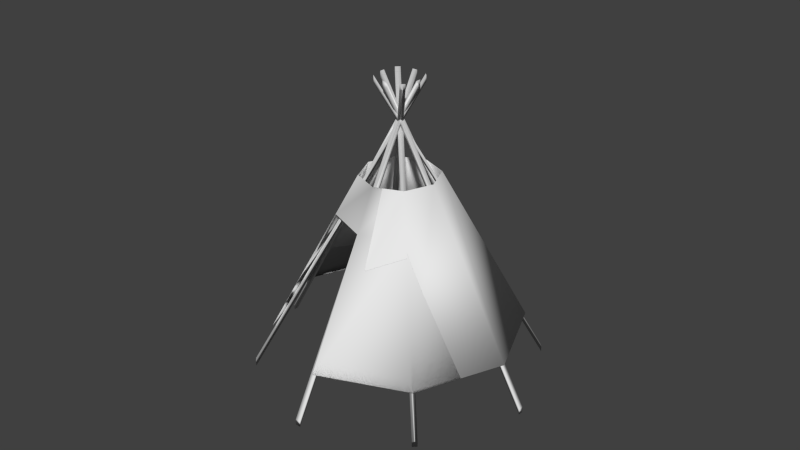 # Source: Tent.blend  (saved by Blender 2.73.0; exported with 4.5.12 LTS)
import bpy
from mathutils import Matrix  # noqa: F401  (used for matrix-valued properties, if any)

bpy.ops.wm.read_factory_settings(use_empty=True)
scene = bpy.context.scene
scene.name = 'Scene'

# ---- collections
col_collection_1 = bpy.data.collections.new('Collection 1'); scene.collection.children.link(col_collection_1)

# ---- world
world_world = bpy.data.worlds.new('World'); scene.world = world_world
world_world.color = (0.05088, 0.05088, 0.05088)
world_world.use_sun_shadow = False
world_world.sun_shadow_jitter_overblur = 0.0
world_world.cycles.sampling_method = 'MANUAL'
world_world.cycles.sample_map_resolution = 256

# ---- meshes
me_torus_001 = bpy.data.meshes.new('Torus.001')
me_torus_001.from_pydata([(6.0, -2.361e-07, -1.449), (1.875, -1.511e-06, -6.895), (1.875, -7.354e-07, -6.895), (4.243, 4.243, -1.449), (1.326, 1.326, -6.895), (1.326, 1.326, -6.895), (7.153e-07, 6.0, -1.449), (1.192e-07, 1.875, -6.895), (1.192e-07, 1.875, -6.895), (-4.243, 4.243, -1.449), (-1.326, 1.326, -6.895), (-1.326, 1.326, -6.895), (-6.0, 2.884e-07, -1.449), (-1.875, -1.347e-06, -6.895), (-1.875, -5.715e-07, -6.895), (-4.243, -4.243, -1.449), (-1.326, -1.326, -6.895), (-1.326, -1.326, -6.895), (7.153e-07, -6.0, -1.449), (1.192e-07, -1.875, -6.895), (1.192e-07, -1.875, -6.895), (4.243, -4.243, -1.449), (1.326, -1.326, -6.895), (1.326, -1.326, -6.895), (2.055, 2.055, -5.534), (2.682e-07, -2.906, -5.534), (-2.906, -3.565e-07, -5.534), (-2.055, -2.055, -5.534), (2.682e-07, 2.906, -5.534), (2.055, -2.055, -5.534), (2.906, -6.106e-07, -5.534), (-2.055, 2.055, -5.534), (6.007, 0.007071, -1.449), (1.88, -1.511e-06, -6.904), (1.87, -7.354e-07, -6.887), (4.235, 4.237, -1.449), (1.332, 1.332, -6.89), (1.322, 1.322, -6.887), (-0.002181, 5.991, -1.454), (0.001741, 1.879, -6.886), (1.192e-07, 1.87, -6.887), (-4.243, 4.234, -1.444), (-1.33, 1.328, -6.886), (-1.322, 1.322, -6.887), (-6.007, -0.005571, -1.446), (-1.88, -1.347e-06, -6.904), (-1.87, -5.715e-07, -6.887), (-4.248, -4.25, -1.445), (-1.33, -1.33, -6.904), (-1.32, -1.32, -6.901), (-0.004684, -6.006, -1.443), (1.192e-07, -1.88, -6.904), (1.192e-07, -1.867, -6.901), (4.249, -4.25, -1.446), (1.33, -1.33, -6.904), (1.32, -1.32, -6.901), (2.049, 2.049, -5.528), (2.682e-07, -2.898, -5.528), (-2.898, -3.565e-07, -5.528), (-2.049, -2.049, -5.528), (-0.001318, 2.898, -5.528), (2.049, -2.049, -5.528), (2.898, -6.106e-07, -5.528), (-2.049, 2.05, -5.528)], [], [(0, 3, 4, 1), (1, 4, 5, 2), (30, 2, 5, 24), (3, 6, 7, 4), (4, 7, 8, 5), (24, 28, 6, 3), (7, 10, 11, 8), (9, 12, 13, 10), (10, 13, 14, 11), (31, 26, 12, 9), (12, 15, 16, 13), (13, 16, 17, 14), (26, 27, 15, 12), (15, 18, 19, 16), (16, 19, 20, 17), (27, 25, 18, 15), (18, 21, 22, 19), (19, 22, 23, 20), (25, 29, 21, 18), (21, 0, 1, 22), (22, 1, 2, 23), (29, 30, 0, 21), (23, 2, 30, 29), (20, 23, 29, 25), (17, 20, 25, 27), (14, 17, 27, 26), (11, 14, 26, 31), (8, 11, 31, 28), (5, 8, 28, 24), (0, 30, 24, 3), (33, 36, 35, 32), (34, 37, 36, 33), (56, 37, 34, 62), (36, 39, 38, 35), (37, 40, 39, 36), (35, 38, 60, 56), (40, 43, 42, 39), (42, 45, 44, 41), (43, 46, 45, 42), (41, 44, 58, 63), (45, 48, 47, 44), (46, 49, 48, 45), (44, 47, 59, 58), (48, 51, 50, 47), (49, 52, 51, 48), (47, 50, 57, 59), (51, 54, 53, 50), (52, 55, 54, 51), (50, 53, 61, 57), (54, 33, 32, 53), (55, 34, 33, 54), (53, 32, 62, 61), (61, 62, 34, 55), (57, 61, 55, 52), (59, 57, 52, 49), (58, 59, 49, 46), (63, 58, 46, 43), (60, 63, 43, 40), (56, 60, 40, 37), (35, 56, 62, 32), (10, 7, 39, 42), (9, 10, 42, 41), (7, 6, 38, 39), (6, 28, 60, 38), (31, 9, 41, 63), (28, 31, 63, 60)])
me_torus_001.polygons.foreach_set('use_smooth', [True] * 66)
me_torus_001.use_remesh_preserve_volume = False
me_torus_001.use_remesh_preserve_attributes = False
me_torus_001.use_mirror_vertex_groups = False
me_torus_001.update()
me_cube_004 = bpy.data.meshes.new('Cube.004')
me_cube_004.from_pydata([(-0.5637, 99.85, 6.364), (-0.5637, 101.8, 6.364), (-1.978, 1.0, -38.89), (-1.978, -1.0, -38.89), (-0.5195, 99.85, 4.95), (-0.5195, 101.8, 4.95), (-1.934, 1.0, -40.31), (-1.934, -1.0, -40.31), (-0.7496, 99.85, 8.884), (-0.7496, 101.8, 8.884), (-0.7496, 1.0, -55.12), (-0.7496, -1.0, -55.12), (-0.6871, 99.85, 8.884), (-0.6871, 101.8, 8.884), (-0.6871, 1.0, -55.12), (-0.6871, -1.0, -55.12), (-1.978, -1.0, 38.89), (-1.978, 1.0, 38.89), (-0.5637, 101.8, -6.364), (-0.5637, 99.85, -6.364), (-1.934, -1.0, 40.31), (-1.934, 1.0, 40.31), (-0.5195, 101.8, -4.95), (-0.5195, 99.85, -4.95), (-2.437, -1.0, -1.0), (-2.437, 1.0, -1.0), (-0.4368, 101.8, -1.0), (-0.4368, 99.85, -1.0), (-2.437, -1.0, 1.0), (-2.437, 1.0, 1.0), (-0.4368, 101.8, 1.0), (-0.4368, 99.85, 1.0), (-1.0, 99.85, -1.0), (-1.0, 101.8, -1.0), (1.0, 1.0, -1.0), (1.0, -1.0, -1.0), (-1.0, 99.85, 1.0), (-1.0, 101.8, 1.0), (1.0, 1.0, 1.0), (1.0, -1.0, 1.0), (-0.8731, 99.85, -6.364), (-0.8731, 101.8, -6.364), (0.5411, 1.0, 38.89), (0.5411, -1.0, 38.89), (-0.9173, 99.85, -4.95), (-0.9173, 101.8, -4.95), (0.497, 1.0, 40.31), (0.497, -1.0, 40.31), (-0.6871, 99.85, -9.012), (-0.6871, 101.8, -9.012), (-0.6871, 1.0, 54.99), (-0.6871, -1.0, 54.99), (-0.7496, 99.85, -9.012), (-0.7496, 101.8, -9.012), (-0.7496, 1.0, 54.99), (-0.7496, -1.0, 54.99), (0.5411, -1.0, -38.89), (0.5411, 1.0, -38.89), (-0.8731, 101.8, 6.364), (-0.8731, 99.85, 6.364), (0.497, -1.0, -40.31), (0.497, 1.0, -40.31), (-0.9173, 101.8, 4.95), (-0.9173, 99.85, 4.95), (-0.5637, 99.85, 6.354), (-0.5636, 101.8, 6.358), (-1.968, 0.9999, -38.89), (-1.978, -0.9909, -38.9), (-0.5295, 99.85, 4.95), (-0.5198, 101.8, 4.954), (-1.934, 0.9981, -40.3), (-1.934, -0.9923, -40.3), (-0.7431, 99.85, 8.877), (-0.7442, 101.8, 8.882), (-0.7431, 0.9979, -55.11), (-0.7442, -0.9919, -55.11), (-0.6936, 99.85, 8.877), (-0.6926, 101.8, 8.882), (-0.6936, 0.9979, -55.11), (-0.6926, -0.9919, -55.11), (-1.978, -0.991, 38.9), (-1.968, 0.9999, 38.89), (-0.5636, 101.8, -6.358), (-0.5637, 99.85, -6.354), (-1.934, -0.9923, 40.3), (-1.934, 0.9981, 40.3), (-0.5198, 101.8, -4.954), (-0.5295, 99.85, -4.95), (-2.437, -0.9916, -0.9946), (-2.43, 0.9999, -0.993), (-0.4369, 101.8, -0.9946), (-0.4439, 99.85, -0.9929), (-2.437, -0.9916, 0.9946), (-2.43, 0.9999, 0.993), (-0.4369, 101.8, 0.9946), (-0.4439, 99.85, 0.993), (-0.9929, 99.85, -0.9929), (-0.9999, 101.8, -0.9946), (0.9929, 0.9999, -0.993), (0.9999, -0.9916, -0.9946), (-0.9929, 99.85, 0.993), (-0.9999, 101.8, 0.9946), (0.9929, 0.9999, 0.993), (0.9999, -0.9916, 0.9946), (-0.873, 99.85, -6.354), (-0.8732, 101.8, -6.358), (0.5311, 0.9999, 38.89), (0.5409, -0.991, 38.9), (-0.9073, 99.85, -4.95), (-0.917, 101.8, -4.954), (0.4969, 0.9981, 40.3), (0.4971, -0.9923, 40.3), (-0.6936, 99.85, -9.004), (-0.6926, 101.8, -9.009), (-0.6936, 0.9979, 54.98), (-0.6926, -0.9919, 54.99), (-0.7431, 99.85, -9.004), (-0.7442, 101.8, -9.009), (-0.7431, 0.9979, 54.98), (-0.7442, -0.9919, 54.99), (0.5409, -0.9909, -38.9), (0.5311, 0.9999, -38.89), (-0.8732, 101.8, 6.358), (-0.873, 99.85, 6.354), (0.4971, -0.9922, -40.3), (0.4969, 0.9981, -40.3), (-0.917, 101.8, 4.954), (-0.9073, 99.85, 4.95)], [], [(4, 5, 1, 0), (5, 6, 2, 1), (6, 7, 3, 2), (7, 4, 0, 3), (0, 1, 2, 3), (7, 6, 5, 4), (12, 13, 9, 8), (13, 14, 10, 9), (14, 15, 11, 10), (15, 12, 8, 11), (8, 9, 10, 11), (15, 14, 13, 12), (20, 21, 17, 16), (21, 22, 18, 17), (22, 23, 19, 18), (23, 20, 16, 19), (16, 17, 18, 19), (23, 22, 21, 20), (28, 29, 25, 24), (29, 30, 26, 25), (30, 31, 27, 26), (31, 28, 24, 27), (24, 25, 26, 27), (31, 30, 29, 28), (36, 37, 33, 32), (37, 38, 34, 33), (38, 39, 35, 34), (39, 36, 32, 35), (32, 33, 34, 35), (39, 38, 37, 36), (44, 45, 41, 40), (45, 46, 42, 41), (46, 47, 43, 42), (47, 44, 40, 43), (40, 41, 42, 43), (47, 46, 45, 44), (52, 53, 49, 48), (53, 54, 50, 49), (54, 55, 51, 50), (55, 52, 48, 51), (48, 49, 50, 51), (55, 54, 53, 52), (60, 61, 57, 56), (61, 62, 58, 57), (62, 63, 59, 58), (63, 60, 56, 59), (56, 57, 58, 59), (63, 62, 61, 60), (64, 65, 69, 68), (65, 66, 70, 69), (66, 67, 71, 70), (67, 64, 68, 71), (67, 66, 65, 64), (68, 69, 70, 71), (72, 73, 77, 76), (73, 74, 78, 77), (74, 75, 79, 78), (75, 72, 76, 79), (75, 74, 73, 72), (76, 77, 78, 79), (80, 81, 85, 84), (81, 82, 86, 85), (82, 83, 87, 86), (83, 80, 84, 87), (83, 82, 81, 80), (84, 85, 86, 87), (88, 89, 93, 92), (89, 90, 94, 93), (90, 91, 95, 94), (91, 88, 92, 95), (91, 90, 89, 88), (92, 93, 94, 95), (96, 97, 101, 100), (97, 98, 102, 101), (98, 99, 103, 102), (99, 96, 100, 103), (99, 98, 97, 96), (100, 101, 102, 103), (104, 105, 109, 108), (105, 106, 110, 109), (106, 107, 111, 110), (107, 104, 108, 111), (107, 106, 105, 104), (108, 109, 110, 111), (112, 113, 117, 116), (113, 114, 118, 117), (114, 115, 119, 118), (115, 112, 116, 119), (115, 114, 113, 112), (116, 117, 118, 119), (120, 121, 125, 124), (121, 122, 126, 125), (122, 123, 127, 126), (123, 120, 124, 127), (123, 122, 121, 120), (124, 125, 126, 127)])
me_cube_004.polygons.foreach_set('use_smooth', [True] * 96)
me_cube_004.use_remesh_preserve_volume = False
me_cube_004.use_remesh_preserve_attributes = False
me_cube_004.use_mirror_vertex_groups = False
me_cube_004.update()

# ---- objects
ob_torus_001 = bpy.data.objects.new('Torus.001', me_torus_001)
ob_cube_003 = bpy.data.objects.new('Cube.003', me_cube_004)

# ---- transforms, parenting, visibility, modifiers, constraints
ob_torus_001.location = (-0.9144, -0.1016, -1.016)
ob_torus_001.rotation_euler = (-3.142, -0.0, 0.0)
ob_torus_001.scale = (0.1, 0.1, 0.139)
ob_torus_001.lineart.crease_threshold = 0.0
ob_cube_003.location = (-1.118, 0.1016, -1.016)
ob_cube_003.rotation_euler = (-1.571, 3.142, -0.7854)
ob_cube_003.scale = (0.4, 0.0139, 0.0125)
ob_cube_003.lineart.crease_threshold = 0.0

# ---- collection membership
col_collection_1.objects.link(ob_torus_001)
col_collection_1.objects.link(ob_cube_003)

# ---- scene / render settings (as saved in the file)
scene.frame_start = 1; scene.frame_end = 250; scene.frame_set(1)
scene.render.engine = 'BLENDER_EEVEE_NEXT'
scene.render.resolution_percentage = 50
scene.render.dither_intensity = 0.0
scene.cycles.use_denoising = False
scene.cycles.samples = 10
scene.cycles.sampling_pattern = 'TABULATED_SOBOL'
scene.cycles.light_sampling_threshold = 0.0
scene.cycles.use_adaptive_sampling = False
scene.cycles.use_light_tree = False
scene.cycles.blur_glossy = 0.0
scene.cycles.pixel_filter_type = 'GAUSSIAN'
scene.cycles.sample_clamp_indirect = 0.0
scene.view_settings.view_transform = 'Standard'
bpy.context.view_layer.update()

# ---- added for rendering (the .blend has no active camera and no usable light): camera, sun
cam_auto = bpy.data.cameras.new('AutoCamera')
cam_auto.lens = 50.0
cam_auto.sensor_width = 36.0
cam_auto.clip_end = 1000.0
ob_auto_camera = bpy.data.objects.new('AutoCamera', cam_auto)
scene.collection.objects.link(ob_auto_camera)
ob_auto_camera.location = (1.95335, -3.54408, 1.97933)
ob_auto_camera.rotation_euler = (1.09748, -7.21219e-08, 0.694738)
scene.camera = ob_auto_camera
light_auto_sun = bpy.data.lights.new('AutoSun', 'SUN')
light_auto_sun.energy = 3.0
light_auto_sun.angle = 0.0523599
ob_auto_sun = bpy.data.objects.new('AutoSun', light_auto_sun)
scene.collection.objects.link(ob_auto_sun)
ob_auto_sun.rotation_euler = (0.872665, 0.174533, 0.523599)
bpy.context.view_layer.update()
